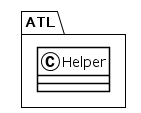

The diagram above was rendered by PlantUML. Its source (embedded in the PNG):
@startuml
!theme plain
package ATL {
class Helper {
}
}
@enduml